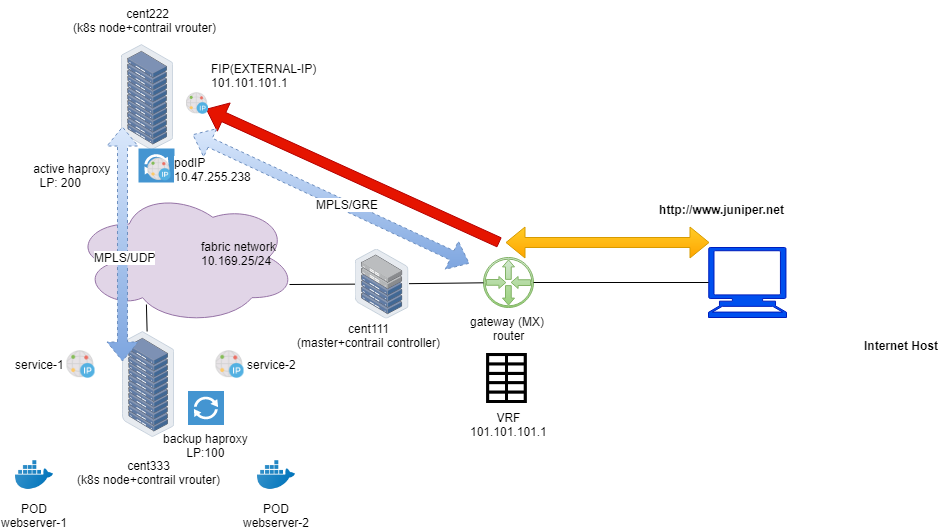

The diagram above was exported from draw.io. Its source (the exported page's mxGraphModel, read from the mxfile embedded in the PNG):
<mxGraphModel dx="1086" dy="808" grid="0" gridSize="10" guides="1" tooltips="1" connect="1" arrows="1" fold="1" page="1" pageScale="1" pageWidth="850" pageHeight="1100" math="0" shadow="0">
  <root>
    <mxCell id="0" />
    <mxCell id="1" parent="0" />
    <mxCell id="gQnJoHiMiWPMPtWeIOAv-3" value="" style="ellipse;shape=cloud;whiteSpace=wrap;html=1;fillColor=#e1d5e7;strokeColor=#9673a6;" parent="1" vertex="1">
      <mxGeometry x="115" y="303" width="223" height="134" as="geometry" />
    </mxCell>
    <mxCell id="9k2xtpESZ65avn1hHL7i-1" value="" style="points=[];aspect=fixed;html=1;align=center;shadow=0;dashed=0;image;image=img/lib/allied_telesis/storage/Datacenter_Server_Rack.svg;labelPosition=center;verticalLabelPosition=top;verticalAlign=bottom;" parent="1" vertex="1">
      <mxGeometry x="163" y="157" width="52" height="106" as="geometry" />
    </mxCell>
    <mxCell id="9k2xtpESZ65avn1hHL7i-2" value="gateway (MX) &lt;br&gt;router" style="pointerEvents=1;shadow=0;dashed=0;html=1;strokeColor=#82b366;fillColor=#d5e8d4;aspect=fixed;labelPosition=center;verticalLabelPosition=bottom;verticalAlign=top;align=center;outlineConnect=0;shape=mxgraph.vvd.physical_upstream_router;gradientColor=#97d077;" parent="1" vertex="1">
      <mxGeometry x="525" y="370" width="50" height="50" as="geometry" />
    </mxCell>
    <mxCell id="9k2xtpESZ65avn1hHL7i-4" value="" style="shape=mxgraph.signs.tech.computer;html=1;fillColor=#0050ef;strokeColor=#001DBC;verticalLabelPosition=bottom;verticalAlign=top;align=center;fontColor=#ffffff;" parent="1" vertex="1">
      <mxGeometry x="750" y="360" width="78" height="70" as="geometry" />
    </mxCell>
    <mxCell id="9k2xtpESZ65avn1hHL7i-8" value="VRF&lt;br&gt;101.101.101.1&lt;br&gt;" style="shape=image;html=1;verticalAlign=top;verticalLabelPosition=bottom;labelBackgroundColor=#ffffff;imageAspect=0;aspect=fixed;image=https://cdn2.iconfinder.com/data/icons/freecns-cumulus/16/519904-098_Spreadsheet-128.png" parent="1" vertex="1">
      <mxGeometry x="525" y="466" width="50" height="50" as="geometry" />
    </mxCell>
    <mxCell id="9k2xtpESZ65avn1hHL7i-9" value="" style="points=[];aspect=fixed;html=1;align=center;shadow=0;dashed=0;image;image=img/lib/allied_telesis/storage/Datacenter_Server_Half_Rack_ToR.svg;" parent="1" vertex="1">
      <mxGeometry x="396.5" y="361.5" width="54" height="70" as="geometry" />
    </mxCell>
    <mxCell id="9k2xtpESZ65avn1hHL7i-11" style="edgeStyle=none;rounded=0;orthogonalLoop=1;jettySize=auto;html=1;endArrow=none;endFill=0;" parent="1" source="9k2xtpESZ65avn1hHL7i-9" target="9k2xtpESZ65avn1hHL7i-2" edge="1">
      <mxGeometry relative="1" as="geometry">
        <mxPoint x="211" y="407.2222222222222" as="sourcePoint" />
        <mxPoint x="333.5" y="408.2692307692307" as="targetPoint" />
      </mxGeometry>
    </mxCell>
    <mxCell id="9k2xtpESZ65avn1hHL7i-12" style="edgeStyle=none;rounded=0;orthogonalLoop=1;jettySize=auto;html=1;endArrow=none;endFill=0;entryX=0;entryY=0.5;entryDx=0;entryDy=0;entryPerimeter=0;" parent="1" source="9k2xtpESZ65avn1hHL7i-2" target="9k2xtpESZ65avn1hHL7i-4" edge="1">
      <mxGeometry relative="1" as="geometry">
        <mxPoint x="387.5" y="408.02631578947364" as="sourcePoint" />
        <mxPoint x="780" y="405" as="targetPoint" />
      </mxGeometry>
    </mxCell>
    <mxCell id="9k2xtpESZ65avn1hHL7i-18" value="service-1" style="shape=image;html=1;verticalAlign=middle;verticalLabelPosition=middle;labelBackgroundColor=#ffffff;imageAspect=0;aspect=fixed;image=https://cdn2.iconfinder.com/data/icons/whcompare-servers-web-hosting/50/dedicated-ip-address-128.png;labelPosition=left;align=right;" parent="1" vertex="1">
      <mxGeometry x="108.5" y="463" width="28" height="28" as="geometry" />
    </mxCell>
    <mxCell id="9k2xtpESZ65avn1hHL7i-21" value="&lt;br&gt;cent333&lt;br&gt;(k8s node+contrail vrouter)" style="points=[];aspect=fixed;html=1;align=center;shadow=0;dashed=0;image;image=img/lib/allied_telesis/storage/Datacenter_Server_Rack.svg;" parent="1" vertex="1">
      <mxGeometry x="164" y="444" width="52" height="106" as="geometry" />
    </mxCell>
    <mxCell id="9k2xtpESZ65avn1hHL7i-23" value="" style="shape=flexArrow;endArrow=classic;startArrow=classic;html=1;entryX=0.007;entryY=0.007;entryDx=0;entryDy=0;entryPerimeter=0;fillColor=#ffcd28;strokeColor=#d79b00;gradientColor=#ffa500;" parent="1" edge="1">
      <mxGeometry width="50" height="50" relative="1" as="geometry">
        <mxPoint x="547" y="355" as="sourcePoint" />
        <mxPoint x="751" y="355" as="targetPoint" />
        <Array as="points" />
      </mxGeometry>
    </mxCell>
    <mxCell id="9k2xtpESZ65avn1hHL7i-32" value="&lt;b&gt;Internet Host&lt;/b&gt;" style="text;html=1;resizable=0;points=[];align=center;verticalAlign=middle;labelBackgroundColor=#ffffff;" parent="9k2xtpESZ65avn1hHL7i-23" vertex="1" connectable="0">
      <mxGeometry x="0.0321" relative="1" as="geometry">
        <mxPoint x="290.5" y="102.5" as="offset" />
      </mxGeometry>
    </mxCell>
    <mxCell id="9k2xtpESZ65avn1hHL7i-24" value="POD&lt;br&gt;webserver-1" style="shape=image;html=1;verticalAlign=top;verticalLabelPosition=bottom;labelBackgroundColor=#ffffff;imageAspect=0;aspect=fixed;image=https://cdn3.iconfinder.com/data/icons/social-media-2169/24/social_media_social_media_logo_docker-128.png" parent="1" vertex="1">
      <mxGeometry x="57" y="568.5" width="38" height="38" as="geometry" />
    </mxCell>
    <mxCell id="9k2xtpESZ65avn1hHL7i-29" value="POD&lt;br&gt;webserver-2&lt;br&gt;" style="shape=image;html=1;verticalAlign=top;verticalLabelPosition=bottom;labelBackgroundColor=#ffffff;imageAspect=0;aspect=fixed;image=https://cdn3.iconfinder.com/data/icons/social-media-2169/24/social_media_social_media_logo_docker-128.png" parent="1" vertex="1">
      <mxGeometry x="299" y="568.5" width="38" height="38" as="geometry" />
    </mxCell>
    <mxCell id="9k2xtpESZ65avn1hHL7i-35" value="cent111&lt;br&gt;(master+contrail controller)&lt;br&gt;" style="text;html=1;strokeColor=none;fillColor=none;align=center;verticalAlign=middle;whiteSpace=wrap;rounded=0;" parent="1" vertex="1">
      <mxGeometry x="299" y="437.5" width="221" height="20" as="geometry" />
    </mxCell>
    <mxCell id="9k2xtpESZ65avn1hHL7i-37" value="&lt;b&gt;http://www.juniper.net&lt;/b&gt;" style="text;html=1;strokeColor=none;fillColor=none;align=center;verticalAlign=middle;whiteSpace=wrap;rounded=0;" parent="1" vertex="1">
      <mxGeometry x="677" y="312" width="173" height="20" as="geometry" />
    </mxCell>
    <mxCell id="e__MUlLGBvlA4DhL3gng-3" value="" style="pointerEvents=1;shadow=0;dashed=0;html=1;strokeColor=none;fillColor=#4495D1;labelPosition=left;verticalLabelPosition=middle;verticalAlign=middle;align=right;outlineConnect=0;shape=mxgraph.veeam.2d.proxy;" parent="1" vertex="1">
      <mxGeometry x="180" y="261" width="36" height="34" as="geometry" />
    </mxCell>
    <mxCell id="e__MUlLGBvlA4DhL3gng-4" value="backup haproxy&lt;br&gt;LP:100" style="pointerEvents=1;shadow=0;dashed=0;html=1;strokeColor=none;fillColor=#4495D1;labelPosition=center;verticalLabelPosition=bottom;verticalAlign=top;align=center;outlineConnect=0;shape=mxgraph.veeam.2d.proxy;" parent="1" vertex="1">
      <mxGeometry x="229.5" y="503.5" width="36" height="34" as="geometry" />
    </mxCell>
    <mxCell id="e__MUlLGBvlA4DhL3gng-14" value="service-2" style="shape=image;html=1;verticalAlign=middle;verticalLabelPosition=middle;labelBackgroundColor=#ffffff;imageAspect=0;aspect=fixed;image=https://cdn2.iconfinder.com/data/icons/whcompare-servers-web-hosting/50/dedicated-ip-address-128.png;labelPosition=right;align=left;" parent="1" vertex="1">
      <mxGeometry x="257.5" y="463" width="28" height="28" as="geometry" />
    </mxCell>
    <mxCell id="e__MUlLGBvlA4DhL3gng-19" value="&amp;nbsp; &amp;nbsp; &amp;nbsp; &amp;nbsp; &amp;nbsp; &amp;nbsp; &amp;nbsp; &amp;nbsp; cent222&lt;br&gt;(k8s node+contrail vrouter)" style="text;html=1;" parent="1" vertex="1">
      <mxGeometry x="113" y="113" width="206" height="28" as="geometry" />
    </mxCell>
    <mxCell id="Fep2wGqH7ozJqpYcvtIp-8" value="&lt;span style=&quot;text-align: right ; white-space: normal&quot;&gt;active haproxy &lt;br&gt;LP: 200&amp;nbsp; &amp;nbsp; &amp;nbsp; &amp;nbsp;&amp;nbsp;&lt;/span&gt;" style="text;html=1;strokeColor=none;fillColor=none;align=center;verticalAlign=middle;whiteSpace=wrap;rounded=0;" parent="1" vertex="1">
      <mxGeometry x="42.5" y="278" width="145" height="20" as="geometry" />
    </mxCell>
    <mxCell id="Fep2wGqH7ozJqpYcvtIp-10" value="" style="shape=flexArrow;endArrow=classic;startArrow=classic;html=1;fillColor=#dae8fc;strokeColor=#6c8ebf;dashed=1;entryX=0;entryY=0.283;entryDx=0;entryDy=0;entryPerimeter=0;exitX=0.019;exitY=0.774;exitDx=0;exitDy=0;exitPerimeter=0;gradientColor=#7ea6e0;" parent="1" source="9k2xtpESZ65avn1hHL7i-1" target="9k2xtpESZ65avn1hHL7i-21" edge="1">
      <mxGeometry width="50" height="50" relative="1" as="geometry">
        <mxPoint x="133" y="240" as="sourcePoint" />
        <mxPoint x="661" y="205" as="targetPoint" />
      </mxGeometry>
    </mxCell>
    <mxCell id="Fep2wGqH7ozJqpYcvtIp-11" value="MPLS/UDP" style="text;html=1;resizable=0;points=[];align=center;verticalAlign=middle;labelBackgroundColor=#ffffff;" parent="Fep2wGqH7ozJqpYcvtIp-10" vertex="1" connectable="0">
      <mxGeometry x="0.1062" y="2" relative="1" as="geometry">
        <mxPoint as="offset" />
      </mxGeometry>
    </mxCell>
    <mxCell id="Fep2wGqH7ozJqpYcvtIp-12" value="fabric network &lt;br&gt;10.169.25/24" style="text;html=1;" parent="1" vertex="1">
      <mxGeometry x="241" y="346" width="98" height="45" as="geometry" />
    </mxCell>
    <mxCell id="Fep2wGqH7ozJqpYcvtIp-13" style="edgeStyle=none;rounded=0;orthogonalLoop=1;jettySize=auto;html=1;endArrow=none;endFill=0;" parent="1" target="9k2xtpESZ65avn1hHL7i-9" edge="1">
      <mxGeometry relative="1" as="geometry">
        <mxPoint x="331" y="397" as="sourcePoint" />
        <mxPoint x="434" y="353.296442687747" as="targetPoint" />
      </mxGeometry>
    </mxCell>
    <mxCell id="Fep2wGqH7ozJqpYcvtIp-15" value="" style="endArrow=none;html=1;entryX=0.327;entryY=0.851;entryDx=0;entryDy=0;entryPerimeter=0;" parent="1" source="9k2xtpESZ65avn1hHL7i-21" target="gQnJoHiMiWPMPtWeIOAv-3" edge="1">
      <mxGeometry width="50" height="50" relative="1" as="geometry">
        <mxPoint x="10" y="711" as="sourcePoint" />
        <mxPoint x="60" y="661" as="targetPoint" />
      </mxGeometry>
    </mxCell>
    <mxCell id="-Na_7adEjbLxVE4Qm1Qa-1" value="" style="shape=flexArrow;endArrow=classic;html=1;fillColor=#e51400;strokeColor=#B20000;" parent="1" edge="1">
      <mxGeometry width="50" height="50" relative="1" as="geometry">
        <mxPoint x="541" y="355" as="sourcePoint" />
        <mxPoint x="247.5" y="221.5" as="targetPoint" />
      </mxGeometry>
    </mxCell>
    <mxCell id="suJCf0YLp-8hACUDekLW-1" value="FIP(EXTERNAL-IP)&lt;br&gt;101.101.101.1" style="shape=image;html=1;verticalAlign=bottom;verticalLabelPosition=top;labelBackgroundColor=#ffffff;imageAspect=0;aspect=fixed;image=https://cdn2.iconfinder.com/data/icons/whcompare-servers-web-hosting/50/dedicated-ip-address-128.png;labelPosition=right;align=left;" parent="1" vertex="1">
      <mxGeometry x="228" y="205" width="22" height="22" as="geometry" />
    </mxCell>
    <mxCell id="suJCf0YLp-8hACUDekLW-2" value="podIP&lt;br&gt;10.47.255.238" style="shape=image;html=1;verticalAlign=middle;verticalLabelPosition=middle;labelBackgroundColor=#ffffff;imageAspect=0;aspect=fixed;image=https://cdn2.iconfinder.com/data/icons/whcompare-servers-web-hosting/50/dedicated-ip-address-128.png;labelPosition=right;align=left;" parent="1" vertex="1">
      <mxGeometry x="189.5" y="270.5" width="23" height="23" as="geometry" />
    </mxCell>
    <mxCell id="suJCf0YLp-8hACUDekLW-3" value="" style="shape=flexArrow;endArrow=classic;startArrow=classic;html=1;fillColor=#dae8fc;strokeColor=#6c8ebf;dashed=1;gradientColor=#7ea6e0;" parent="1" edge="1">
      <mxGeometry width="50" height="50" relative="1" as="geometry">
        <mxPoint x="234" y="247" as="sourcePoint" />
        <mxPoint x="511" y="376" as="targetPoint" />
      </mxGeometry>
    </mxCell>
    <mxCell id="suJCf0YLp-8hACUDekLW-4" value="MPLS/GRE" style="text;html=1;resizable=0;points=[];align=center;verticalAlign=middle;labelBackgroundColor=#ffffff;" parent="suJCf0YLp-8hACUDekLW-3" vertex="1" connectable="0">
      <mxGeometry x="0.1062" y="2" relative="1" as="geometry">
        <mxPoint as="offset" />
      </mxGeometry>
    </mxCell>
  </root>
</mxGraphModel>